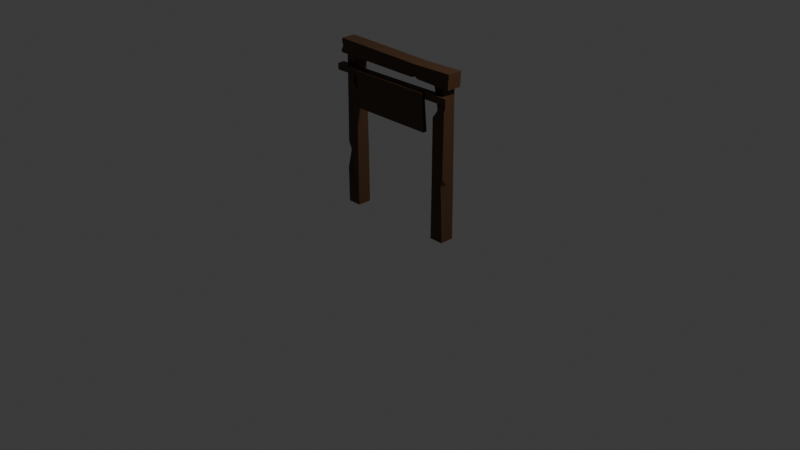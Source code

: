 # Source: sign.blend  (saved by Blender 5.2.45; exported with 4.5.12 LTS)
import bpy
from mathutils import Matrix  # noqa: F401  (used for matrix-valued properties, if any)

bpy.ops.wm.read_factory_settings(use_empty=True)
scene = bpy.context.scene
scene.name = 'Scene'

# ---- collections
col_collection = bpy.data.collections.new('Collection'); scene.collection.children.link(col_collection)

# ---- materials (node trees are filled in below, after node groups)
mat_wood = bpy.data.materials.new('wood')

# ---- material node trees
mat_wood.use_nodes = True; mat_wood.node_tree.nodes.clear()
_N = mat_wood.node_tree.nodes; _L = mat_wood.node_tree.links
n0 = _N.new('ShaderNodeBsdfPrincipled'); n0.name = 'Principled BSDF'; n0.location = (-200, 100)
n0.inputs[0].default_value = (0.06335, 0.02813, 0.009861, 1.0)
n0.inputs[10].default_value = 0.005
n1 = _N.new('ShaderNodeOutputMaterial'); n1.name = 'Material Output'; n1.location = (200, 100)
_L.new(n0.outputs[0], n1.inputs[0])
n1.is_active_output = True

# ---- world
world_world = bpy.data.worlds.new('World'); scene.world = world_world
world_world.use_nodes = True; world_world.node_tree.nodes.clear()
_N = world_world.node_tree.nodes; _L = world_world.node_tree.links
n0 = _N.new('ShaderNodeOutputWorld'); n0.name = 'World Output'; n0.location = (200, 100)
n1 = _N.new('ShaderNodeBackground'); n1.name = 'Background'; n1.location = (-200, 100)
n1.inputs[0].default_value = (0.05088, 0.05088, 0.05088, 1.0)
_L.new(n1.outputs[0], n0.inputs[0])
n0.is_active_output = True
world_world.color = (0.05088, 0.05088, 0.05088)
world_world.sun_shadow_jitter_overblur = 0.0

# ---- cameras
cam_camera = bpy.data.cameras.new('Camera')
cam_camera.clip_end = 100.0
cam_camera.ortho_scale = 7.314

# ---- lights
light_light = bpy.data.lights.new('Light', 'POINT')
light_light.energy = 1000.0
light_light.shadow_soft_size = 0.1

# ---- meshes
me_cube = bpy.data.meshes.new('Cube')
me_cube.from_pydata([(0.06576, 0.07, 1.593), (0.07484, 0.07484, 0.0), (0.06576, -0.07, 1.593), (0.07484, -0.07484, 0.0), (-0.06293, 0.07, 1.599), (-0.07484, 0.07484, 0.0), (-0.06293, -0.07, 1.599), (-0.07484, -0.07484, 0.0), (0.06995, 0.06712, 1.31), (0.07145, 0.07287, 0.5984), (-0.07145, -0.07287, 0.6126), (0.06995, -0.06712, 1.31), (-0.05722, 0.06712, 1.321), (-0.07145, 0.07287, 0.6126), (0.06998, -0.08197, 0.3872), (0.07145, -0.01864, 0.5984), (0.06824, -0.07251, 0.674), (0.03902, -0.06555, 0.584), (-0.05515, -0.03833, 1.438), (-0.04881, -0.02987, 1.323), (-0.07111, -0.07119, 1.259), (-0.01198, -0.06712, 1.317)], [], [(0, 4, 6, 2), (5, 1, 3, 7), (8, 0, 2, 11), (12, 4, 0, 8), (5, 13, 9, 1), (13, 12, 8, 9), (7, 10, 13, 5), (18, 19, 21), (14, 15, 17), (15, 16, 17), (3, 14, 17, 10, 7), (1, 9, 15, 14, 3), (9, 8, 11, 16, 15), (19, 20, 21), (19, 18, 6, 4, 12), (17, 16, 11, 21, 20, 10), (10, 20, 19, 12, 13), (11, 2, 6, 18, 21)])
_uv = me_cube.uv_layers.new(name='UVMap')
_uv.uv.foreach_set('vector', [0.625, 0.5, 0.875, 0.5, 0.875, 0.75, 0.625, 0.75, 0.125, 0.5, 0.375, 0.5, 0.375, 0.75, 0.125, 0.75, 0.5417, 0.5, 0.625, 0.5, 0.625, 0.75, 0.5417, 0.75, 0.5417, 0.25, 0.625, 0.25, 0.625, 0.5, 0.5417, 0.5, 0.375, 0.25, 0.4583, 0.25, 0.4583, 0.5, 0.375, 0.5, 0.4583, 0.25, 0.5417, 0.25, 0.5417, 0.5, 0.4583, 0.5, 0.375, 0.0, 0.4583, 0.0, 0.4583, 0.25, 0.375, 0.25, 0.5485, 1.0, 0.5417, 1.0, 0.5417, 0.9111, 0.4508, 0.75, 0.4583, 0.657, 0.4583, 0.8444, 0.4583, 0.657, 0.4647, 0.75, 0.4583, 0.8444, 0.375, 0.75, 0.4508, 0.75, 0.4583, 0.8444, 0.4583, 1.0, 0.375, 1.0, 0.375, 0.5, 0.4583, 0.5, 0.4583, 0.657, 0.4508, 0.75, 0.375, 0.75, 0.4583, 0.5, 0.5417, 0.5, 0.5417, 0.75, 0.4647, 0.75, 0.4583, 0.657, 0.5417, 1.0, 0.5363, 1.0, 0.5417, 0.9111, 0.5417, 0.08458, 0.5553, 0.0, 0.625, 0.0, 0.625, 0.25, 0.5417, 0.25, 0.4583, 0.8444, 0.4647, 0.75, 0.5417, 0.75, 0.5417, 0.9111, 0.5363, 1.0, 0.4583, 1.0, 0.4583, 0.0, 0.5363, 0.0, 0.5417, 0.08458, 0.5417, 0.25, 0.4583, 0.25, 0.5417, 0.75, 0.625, 0.75, 0.625, 1.0, 0.5485, 1.0, 0.5417, 0.9111])
me_cube.materials.append(mat_wood)
me_cube.use_mirror_vertex_groups = False
me_cube.update()
me_cube_001 = bpy.data.meshes.new('Cube.001')
me_cube_001.from_pydata([(-0.06807, -0.08, -0.7331), (-0.06985, -0.08, 0.7334), (-0.06807, 0.08, -0.7331), (-0.06985, 0.08, 0.7334), (0.08, -0.08, -0.7413), (0.08622, -0.08, 0.7273), (0.08, 0.08, -0.7413), (0.08622, 0.08, 0.7273), (0.02339, 0.08, -0.7381), (0.02655, 0.08, 0.7296), (0.02655, -0.08, 0.7296), (0.02345, -0.08, -0.7138), (-0.03102, -0.07696, -0.7356), (0.005132, -0.05543, -0.7393), (0.04772, -0.08, -0.7395), (-0.05591, -0.07978, 0.3025), (-0.05591, 0.08022, 0.3025), (0.07894, 0.08, 0.2902), (0.02081, 0.08, 0.2929), (0.02081, -0.08, 0.2929), (0.07877, -0.08, 0.2499), (0.07168, -0.04312, 0.2869), (0.07911, -0.08, 0.3305), (0.04554, -0.07542, 0.2629)], [], [(15, 1, 3, 16), (18, 9, 7, 17), (14, 11, 13), (9, 3, 1, 10), (7, 9, 10, 5), (16, 3, 9, 18), (11, 12, 13), (2, 8, 13, 12, 0), (8, 6, 4, 14, 13), (12, 11, 19, 15, 0), (2, 16, 18, 8), (8, 18, 17, 6), (0, 15, 16, 2), (20, 21, 23), (15, 19, 10, 1), (21, 22, 23), (6, 17, 21, 20, 4), (19, 23, 22, 5, 10), (17, 7, 5, 22, 21), (4, 20, 23, 19, 11, 14)])
_uv = me_cube_001.uv_layers.new(name='UVMap')
_uv.uv.foreach_set('vector', [0.5, 0.0, 0.625, 0.0, 0.625, 0.25, 0.5, 0.25, 0.5, 0.4044, 0.625, 0.4044, 0.625, 0.5, 0.5, 0.5, 0.3205, 0.75, 0.2794, 0.75, 0.2794, 0.7119, 0.7206, 0.5, 0.875, 0.5, 0.875, 0.75, 0.7206, 0.75, 0.625, 0.5, 0.7206, 0.5, 0.7206, 0.75, 0.625, 0.75, 0.5, 0.25, 0.625, 0.25, 0.625, 0.4044, 0.5, 0.4044, 0.2794, 0.75, 0.2589, 0.75, 0.2794, 0.7119, 0.125, 0.5, 0.2794, 0.5, 0.2794, 0.7119, 0.2589, 0.75, 0.125, 0.75, 0.2794, 0.5, 0.375, 0.5, 0.375, 0.75, 0.3205, 0.75, 0.2794, 0.7119, 0.375, 0.8867, 0.3792, 0.8456, 0.5, 0.8456, 0.5, 1.0, 0.375, 1.0, 0.375, 0.25, 0.5, 0.25, 0.5, 0.4044, 0.375, 0.4044, 0.375, 0.4044, 0.5, 0.4044, 0.5, 0.5, 0.375, 0.5, 0.375, 0.0, 0.5, 0.0, 0.5, 0.25, 0.375, 0.25, 0.4931, 0.75, 0.5, 0.687, 0.5, 0.8162, 0.5, 1.0, 0.5, 0.8456, 0.625, 0.8456, 0.625, 1.0, 0.5, 0.687, 0.5069, 0.75, 0.5, 0.8162, 0.375, 0.5, 0.5, 0.5, 0.5, 0.687, 0.4931, 0.75, 0.375, 0.75, 0.5, 0.8456, 0.5, 0.8162, 0.5069, 0.75, 0.625, 0.75, 0.625, 0.8456, 0.5, 0.5, 0.625, 0.5, 0.625, 0.75, 0.5069, 0.75, 0.5, 0.687, 0.375, 0.75, 0.4931, 0.75, 0.5, 0.8162, 0.5, 0.8456, 0.3792, 0.8456, 0.375, 0.8045])
me_cube_001.materials.append(mat_wood)
me_cube_001.update()
me_cube_002 = bpy.data.meshes.new('Cube.002')
me_cube_002.from_pydata([(-1.0, -1.0, -1.0), (-1.0, -1.0, 1.0), (-1.0, 1.0, -1.0), (-1.0, 1.0, 1.0), (1.0, -1.0, -1.0), (1.0, -1.0, 1.0), (1.0, 1.0, -1.0), (1.0, 1.0, 1.0)], [], [(0, 1, 3, 2), (2, 3, 7, 6), (6, 7, 5, 4), (4, 5, 1, 0), (2, 6, 4, 0), (7, 3, 1, 5)])
_uv = me_cube_002.uv_layers.new(name='UVMap')
_uv.uv.foreach_set('vector', [0.375, 0.0, 0.625, 0.0, 0.625, 0.25, 0.375, 0.25, 0.375, 0.25, 0.625, 0.25, 0.625, 0.5, 0.375, 0.5, 0.375, 0.5, 0.625, 0.5, 0.625, 0.75, 0.375, 0.75, 0.375, 0.75, 0.625, 0.75, 0.625, 1.0, 0.375, 1.0, 0.125, 0.5, 0.375, 0.5, 0.375, 0.75, 0.125, 0.75, 0.625, 0.5, 0.875, 0.5, 0.875, 0.75, 0.625, 0.75])
me_cube_002.materials.append(mat_wood)
me_cube_002.update()
me_cube_003 = bpy.data.meshes.new('Cube.003')
me_cube_003.from_pydata([(-0.06807, -0.08, -0.7331), (-0.06985, -0.08, 0.7334), (-0.06807, 0.08, -0.7331), (-0.06985, 0.08, 0.7334), (0.08, -0.08, -0.7413), (0.08622, -0.08, 0.7273), (0.08, 0.08, -0.7413), (0.08622, 0.08, 0.7273), (0.02339, 0.08, -0.7381), (0.02655, 0.08, 0.7296), (0.02655, -0.08, 0.7296), (0.02345, -0.08, -0.7138), (-0.03102, -0.07696, -0.7356), (0.005132, -0.05543, -0.7393), (0.04772, -0.08, -0.7395), (-0.05591, -0.07978, 0.3025), (-0.05591, 0.08022, 0.3025), (0.07894, 0.08, 0.2902), (0.02081, 0.08, 0.2929), (0.02081, -0.08, 0.2929), (0.07877, -0.08, 0.2499), (0.07168, -0.04312, 0.2869), (0.07911, -0.08, 0.3305), (0.04554, -0.07542, 0.2629)], [], [(15, 1, 3, 16), (18, 9, 7, 17), (14, 11, 13), (9, 3, 1, 10), (7, 9, 10, 5), (16, 3, 9, 18), (11, 12, 13), (2, 8, 13, 12, 0), (8, 6, 4, 14, 13), (12, 11, 19, 15, 0), (2, 16, 18, 8), (8, 18, 17, 6), (0, 15, 16, 2), (20, 21, 23), (15, 19, 10, 1), (21, 22, 23), (6, 17, 21, 20, 4), (19, 23, 22, 5, 10), (17, 7, 5, 22, 21), (4, 20, 23, 19, 11, 14)])
_uv = me_cube_003.uv_layers.new(name='UVMap')
_uv.uv.foreach_set('vector', [0.5, 0.0, 0.625, 0.0, 0.625, 0.25, 0.5, 0.25, 0.5, 0.4044, 0.625, 0.4044, 0.625, 0.5, 0.5, 0.5, 0.3205, 0.75, 0.2794, 0.75, 0.2794, 0.7119, 0.7206, 0.5, 0.875, 0.5, 0.875, 0.75, 0.7206, 0.75, 0.625, 0.5, 0.7206, 0.5, 0.7206, 0.75, 0.625, 0.75, 0.5, 0.25, 0.625, 0.25, 0.625, 0.4044, 0.5, 0.4044, 0.2794, 0.75, 0.2589, 0.75, 0.2794, 0.7119, 0.125, 0.5, 0.2794, 0.5, 0.2794, 0.7119, 0.2589, 0.75, 0.125, 0.75, 0.2794, 0.5, 0.375, 0.5, 0.375, 0.75, 0.3205, 0.75, 0.2794, 0.7119, 0.375, 0.8867, 0.3792, 0.8456, 0.5, 0.8456, 0.5, 1.0, 0.375, 1.0, 0.375, 0.25, 0.5, 0.25, 0.5, 0.4044, 0.375, 0.4044, 0.375, 0.4044, 0.5, 0.4044, 0.5, 0.5, 0.375, 0.5, 0.375, 0.0, 0.5, 0.0, 0.5, 0.25, 0.375, 0.25, 0.4931, 0.75, 0.5, 0.687, 0.5, 0.8162, 0.5, 1.0, 0.5, 0.8456, 0.625, 0.8456, 0.625, 1.0, 0.5, 0.687, 0.5069, 0.75, 0.5, 0.8162, 0.375, 0.5, 0.5, 0.5, 0.5, 0.687, 0.4931, 0.75, 0.375, 0.75, 0.5, 0.8456, 0.5, 0.8162, 0.5069, 0.75, 0.625, 0.75, 0.625, 0.8456, 0.5, 0.5, 0.625, 0.5, 0.625, 0.75, 0.5069, 0.75, 0.5, 0.687, 0.375, 0.75, 0.4931, 0.75, 0.5, 0.8162, 0.5, 0.8456, 0.3792, 0.8456, 0.375, 0.8045])
me_cube_003.materials.append(mat_wood)
me_cube_003.update()

# ---- objects
ob_cube = bpy.data.objects.new('Cube', me_cube)
ob_light = bpy.data.objects.new('Light', light_light)
ob_camera = bpy.data.objects.new('Camera', cam_camera)
ob_empty = bpy.data.objects.new('Empty', None)
ob_cube_001 = bpy.data.objects.new('Cube.001', me_cube_001)
ob_cube_002 = bpy.data.objects.new('Cube.002', me_cube_002)
ob_cube_003 = bpy.data.objects.new('Cube.003', me_cube_003)

# ---- transforms, parenting, visibility, modifiers, constraints
ob_cube.location = (0.6, 0.0, 0.0)
ob_cube.lock_rotations_4d = False
ob_cube.empty_display_type = 'ARROWS'
ob_cube.lineart.crease_threshold = 0.0
_m = ob_cube.modifiers.new('Mirror', 'MIRROR')
_m.mirror_object = ob_empty
ob_light.location = (4.076, 1.005, 5.904)
ob_light.rotation_euler = (0.6503, 0.05522, 1.866)
ob_light.lock_rotations_4d = False
ob_light.empty_display_type = 'ARROWS'
ob_light.color = (0.0, 0.0, 0.0, 0.0)
ob_light.lineart.crease_threshold = 0.0
ob_camera.location = (7.359, -6.926, 4.958)
ob_camera.rotation_euler = (1.109, 0.0, 0.8149)
ob_camera.lock_rotations_4d = False
ob_camera.empty_display_type = 'ARROWS'
ob_camera.color = (0.0, 0.0, 0.0, 0.0)
ob_camera.display_type = 'WIRE'
ob_camera.lineart.crease_threshold = 0.0
ob_empty.location = (0.0, 0.0, 0.0)
ob_cube_001.location = (0.0, 0.0, 1.667)
ob_cube_001.rotation_euler = (-1.353e-07, 1.585, 9.425e-10)
ob_cube_002.location = (0.001948, -0.1114, 1.297)
ob_cube_002.rotation_euler = (0.08257, 1.831e-17, 7.565e-19)
ob_cube_002.scale = (0.4524, -0.02052, 0.199)
ob_cube_003.location = (0.001948, -0.09331, 1.468)
ob_cube_003.rotation_euler = (-1.571, 3.142, -1.557)
ob_cube_003.scale = (0.5267, 0.4235, 0.9999)

# ---- collection membership
col_collection.objects.link(ob_cube)
col_collection.objects.link(ob_light)
col_collection.objects.link(ob_camera)
col_collection.objects.link(ob_empty)
col_collection.objects.link(ob_cube_001)
col_collection.objects.link(ob_cube_002)
col_collection.objects.link(ob_cube_003)

# ---- scene / render settings (as saved in the file)
scene.camera = ob_camera
scene.frame_start = 1; scene.frame_end = 250; scene.frame_set(1)
scene.render.engine = 'BLENDER_EEVEE_NEXT'
scene.render.bake_bias = 0.0
scene.render.bake_samples = 0
scene.render.compositor_device = 'GPU'
scene.eevee.use_volume_custom_range = False
scene.eevee.fast_gi_thickness_near = 0.1
scene.eevee.fast_gi_thickness_far = 0.0
scene.eevee.ray_tracing_options.screen_trace_thickness = 0.1
bpy.context.view_layer.update()
